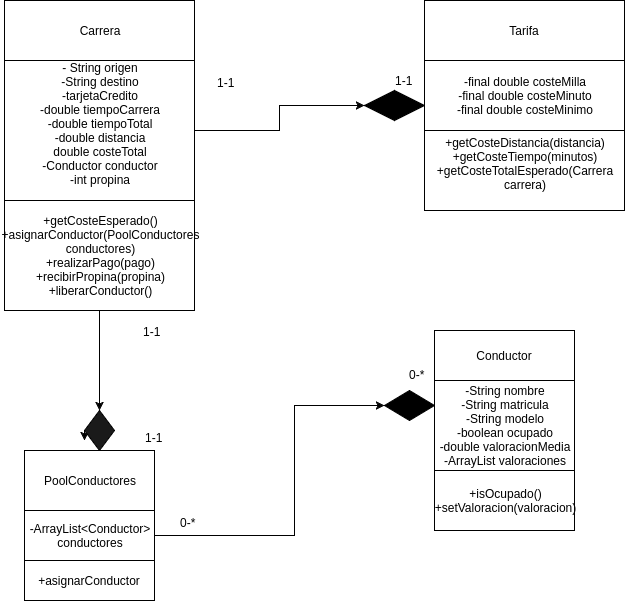

The diagram above was exported from draw.io. Its source (the exported page's mxGraphModel, read from the mxfile embedded in the PNG):
<mxGraphModel dx="1361" dy="761" grid="1" gridSize="10" guides="1" tooltips="1" connect="1" arrows="1" fold="1" page="1" pageScale="1" pageWidth="826" pageHeight="1169" background="#ffffff" math="0" shadow="0">
  <root>
    <mxCell id="0" />
    <mxCell id="1" parent="0" />
    <mxCell id="2" value="Carrera" style="whiteSpace=wrap;html=1;" vertex="1" parent="1">
      <mxGeometry x="80" y="90" width="190" height="60" as="geometry" />
    </mxCell>
    <mxCell id="6" style="edgeStyle=orthogonalEdgeStyle;rounded=0;html=1;jettySize=auto;orthogonalLoop=1;" edge="1" parent="1" source="3">
      <mxGeometry relative="1" as="geometry">
        <mxPoint x="210" y="235" as="targetPoint" />
      </mxGeometry>
    </mxCell>
    <mxCell id="28" style="edgeStyle=orthogonalEdgeStyle;rounded=0;html=1;jettySize=auto;orthogonalLoop=1;fillColor=#1A1A1A;" edge="1" parent="1" source="3" target="29">
      <mxGeometry relative="1" as="geometry">
        <mxPoint x="480" y="220" as="targetPoint" />
      </mxGeometry>
    </mxCell>
    <mxCell id="3" value="- String origen&lt;div&gt;-String destino&lt;/div&gt;&lt;div&gt;-tarjetaCredito&lt;/div&gt;&lt;div&gt;-double tiempoCarrera&lt;/div&gt;&lt;div&gt;-double tiempoTotal&lt;/div&gt;&lt;div&gt;-double distancia&lt;/div&gt;&lt;div&gt;double costeTotal&lt;/div&gt;&lt;div&gt;-Conductor conductor&lt;/div&gt;&lt;div&gt;-int propina&lt;/div&gt;&lt;div&gt;&lt;br&gt;&lt;/div&gt;" style="whiteSpace=wrap;html=1;" vertex="1" parent="1">
      <mxGeometry x="80" y="150" width="190" height="140" as="geometry" />
    </mxCell>
    <mxCell id="5" style="edgeStyle=orthogonalEdgeStyle;rounded=0;html=1;jettySize=auto;orthogonalLoop=1;" edge="1" parent="1" source="25">
      <mxGeometry relative="1" as="geometry">
        <mxPoint x="160" y="530" as="targetPoint" />
        <Array as="points">
          <mxPoint x="175" y="530" />
        </Array>
      </mxGeometry>
    </mxCell>
    <mxCell id="4" value="+getCosteEsperado()&lt;div&gt;+asignarConductor(PoolConductores&lt;/div&gt;&lt;div&gt;conductores)&lt;/div&gt;&lt;div&gt;+realizarPago(pago)&lt;/div&gt;&lt;div&gt;+recibirPropina(propina)&lt;/div&gt;&lt;div&gt;+liberarConductor()&lt;/div&gt;" style="whiteSpace=wrap;html=1;" vertex="1" parent="1">
      <mxGeometry x="80" y="290" width="190" height="110" as="geometry" />
    </mxCell>
    <mxCell id="13" value="Tarifa" style="whiteSpace=wrap;html=1;" vertex="1" parent="1">
      <mxGeometry x="500" y="90" width="200" height="60" as="geometry" />
    </mxCell>
    <mxCell id="14" value="-final double costeMilla&lt;div&gt;-final double costeMinuto&lt;/div&gt;&lt;div&gt;-final double costeMinimo&lt;/div&gt;" style="whiteSpace=wrap;html=1;" vertex="1" parent="1">
      <mxGeometry x="500" y="150" width="200" height="70" as="geometry" />
    </mxCell>
    <mxCell id="15" value="&lt;div&gt;+getCosteDistancia(distancia)&lt;/div&gt;&lt;div&gt;+getCosteTiempo(minutos)&lt;/div&gt;+getCosteTotalEsperado(Carrera&lt;div&gt;carrera)&lt;/div&gt;&lt;div&gt;&lt;br&gt;&lt;/div&gt;" style="whiteSpace=wrap;html=1;" vertex="1" parent="1">
      <mxGeometry x="500" y="220" width="200" height="80" as="geometry" />
    </mxCell>
    <mxCell id="16" style="edgeStyle=orthogonalEdgeStyle;rounded=0;html=1;exitX=0.5;exitY=1;jettySize=auto;orthogonalLoop=1;" edge="1" parent="1" source="15" target="15">
      <mxGeometry relative="1" as="geometry" />
    </mxCell>
    <mxCell id="17" value="Conductor" style="whiteSpace=wrap;html=1;" vertex="1" parent="1">
      <mxGeometry x="510" y="420" width="140" height="50" as="geometry" />
    </mxCell>
    <mxCell id="18" value="-String nombre&lt;div&gt;-String matricula&lt;/div&gt;&lt;div&gt;-String modelo&lt;/div&gt;&lt;div&gt;-boolean ocupado&lt;/div&gt;&lt;div&gt;-double valoracionMedia&lt;/div&gt;&lt;div&gt;-ArrayList valoraciones&lt;/div&gt;" style="whiteSpace=wrap;html=1;" vertex="1" parent="1">
      <mxGeometry x="510" y="470" width="140" height="90" as="geometry" />
    </mxCell>
    <mxCell id="19" value="+isOcupado()&lt;div&gt;+setValoracion(valoracion)&lt;/div&gt;" style="whiteSpace=wrap;html=1;" vertex="1" parent="1">
      <mxGeometry x="510" y="560" width="140" height="60" as="geometry" />
    </mxCell>
    <mxCell id="20" value="PoolConductores" style="whiteSpace=wrap;html=1;" vertex="1" parent="1">
      <mxGeometry x="100" y="540" width="130" height="60" as="geometry" />
    </mxCell>
    <mxCell id="30" style="edgeStyle=orthogonalEdgeStyle;rounded=0;html=1;jettySize=auto;orthogonalLoop=1;fillColor=#1A1A1A;" edge="1" parent="1" source="21" target="31">
      <mxGeometry relative="1" as="geometry">
        <mxPoint x="490" y="510" as="targetPoint" />
        <Array as="points">
          <mxPoint x="370" y="625" />
        </Array>
      </mxGeometry>
    </mxCell>
    <mxCell id="21" value="-ArrayList&amp;lt;Conductor&amp;gt;&lt;div&gt;conductores&lt;/div&gt;" style="whiteSpace=wrap;html=1;" vertex="1" parent="1">
      <mxGeometry x="100" y="600" width="130" height="50" as="geometry" />
    </mxCell>
    <mxCell id="22" value="+asignarConductor" style="whiteSpace=wrap;html=1;" vertex="1" parent="1">
      <mxGeometry x="100" y="650" width="130" height="40" as="geometry" />
    </mxCell>
    <mxCell id="25" value="" style="rhombus;whiteSpace=wrap;html=1;fillColor=#1A1A1A;" vertex="1" parent="1">
      <mxGeometry x="160" y="500" width="30" height="40" as="geometry" />
    </mxCell>
    <mxCell id="26" style="edgeStyle=orthogonalEdgeStyle;rounded=0;html=1;jettySize=auto;orthogonalLoop=1;" edge="1" parent="1" source="4" target="25">
      <mxGeometry relative="1" as="geometry">
        <mxPoint x="160" y="530" as="targetPoint" />
        <mxPoint x="175" y="400" as="sourcePoint" />
        <Array as="points" />
      </mxGeometry>
    </mxCell>
    <mxCell id="29" value="" style="rhombus;whiteSpace=wrap;html=1;fillColor=#000000;" vertex="1" parent="1">
      <mxGeometry x="440" y="180" width="60" height="30" as="geometry" />
    </mxCell>
    <mxCell id="31" value="" style="rhombus;whiteSpace=wrap;html=1;fillColor=#000000;" vertex="1" parent="1">
      <mxGeometry x="460" y="480" width="50" height="30" as="geometry" />
    </mxCell>
    <mxCell id="33" value="1-1" style="text;html=1;resizable=0;points=[];autosize=1;align=left;verticalAlign=top;spacingTop=-4;" vertex="1" parent="1">
      <mxGeometry x="469" y="161" width="30" height="20" as="geometry" />
    </mxCell>
    <mxCell id="34" value="1-1" style="text;html=1;resizable=0;points=[];autosize=1;align=left;verticalAlign=top;spacingTop=-4;" vertex="1" parent="1">
      <mxGeometry x="291" y="163" width="30" height="20" as="geometry" />
    </mxCell>
    <mxCell id="35" value="1-1" style="text;html=1;resizable=0;points=[];autosize=1;align=left;verticalAlign=top;spacingTop=-4;" vertex="1" parent="1">
      <mxGeometry x="219" y="518" width="30" height="20" as="geometry" />
    </mxCell>
    <mxCell id="37" value="1-1" style="text;html=1;resizable=0;points=[];autosize=1;align=left;verticalAlign=top;spacingTop=-4;" vertex="1" parent="1">
      <mxGeometry x="217" y="412" width="30" height="20" as="geometry" />
    </mxCell>
    <mxCell id="39" value="0-*" style="text;html=1;resizable=0;points=[];autosize=1;align=left;verticalAlign=top;spacingTop=-4;" vertex="1" parent="1">
      <mxGeometry x="483" y="455" width="30" height="20" as="geometry" />
    </mxCell>
    <mxCell id="40" value="0-*" style="text;html=1;resizable=0;points=[];autosize=1;align=left;verticalAlign=top;spacingTop=-4;" vertex="1" parent="1">
      <mxGeometry x="254" y="603" width="30" height="20" as="geometry" />
    </mxCell>
  </root>
</mxGraphModel>